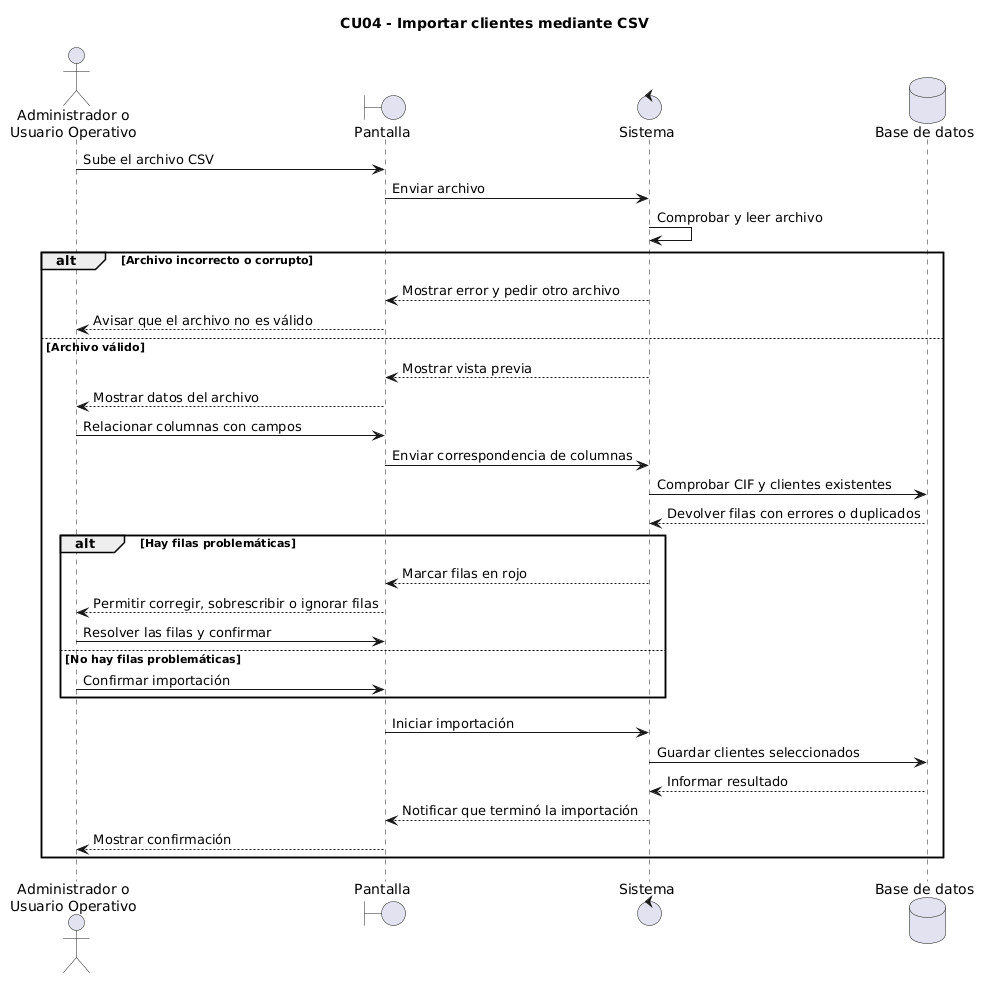

The diagram above was rendered by PlantUML. Its source (embedded in the PNG):
@startuml
title CU04 - Importar clientes mediante CSV

actor "Administrador o\nUsuario Operativo" as Usuario
boundary "Pantalla" as Pantalla
control "Sistema" as Sistema
database "Base de datos" as BD

Usuario -> Pantalla: Sube el archivo CSV
Pantalla -> Sistema: Enviar archivo
Sistema -> Sistema: Comprobar y leer archivo

alt Archivo incorrecto o corrupto
    Sistema --> Pantalla: Mostrar error y pedir otro archivo
    Pantalla --> Usuario: Avisar que el archivo no es válido

else Archivo válido
    Sistema --> Pantalla: Mostrar vista previa
    Pantalla --> Usuario: Mostrar datos del archivo

    Usuario -> Pantalla: Relacionar columnas con campos
    Pantalla -> Sistema: Enviar correspondencia de columnas
    Sistema -> BD: Comprobar CIF y clientes existentes
    BD --> Sistema: Devolver filas con errores o duplicados

    alt Hay filas problemáticas
        Sistema --> Pantalla: Marcar filas en rojo
        Pantalla --> Usuario: Permitir corregir, sobrescribir o ignorar filas
        Usuario -> Pantalla: Resolver las filas y confirmar
    else No hay filas problemáticas
        Usuario -> Pantalla: Confirmar importación
    end

    Pantalla -> Sistema: Iniciar importación
    Sistema -> BD: Guardar clientes seleccionados
    BD --> Sistema: Informar resultado
    Sistema --> Pantalla: Notificar que terminó la importación
    Pantalla --> Usuario: Mostrar confirmación
end
@enduml